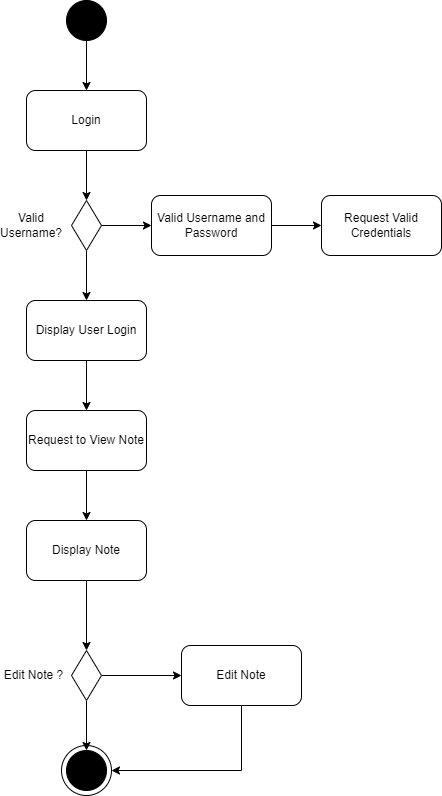

The diagram above was exported from draw.io. Its source (the exported page's mxGraphModel, read from the mxfile embedded in the PNG):
<mxGraphModel dx="1422" dy="762" grid="1" gridSize="10" guides="1" tooltips="1" connect="1" arrows="1" fold="1" page="1" pageScale="1" pageWidth="850" pageHeight="1100" math="0" shadow="0">
  <root>
    <mxCell id="0" />
    <mxCell id="1" parent="0" />
    <mxCell id="-QUSaPkVuoeiuqp4x1cg-14" value="" style="ellipse;whiteSpace=wrap;html=1;aspect=fixed;fillColor=#FFFFFF;" vertex="1" parent="1">
      <mxGeometry x="400" y="885" width="50" height="50" as="geometry" />
    </mxCell>
    <mxCell id="-QUSaPkVuoeiuqp4x1cg-1" value="" style="ellipse;whiteSpace=wrap;html=1;aspect=fixed;fillColor=#000000;" vertex="1" parent="1">
      <mxGeometry x="405" y="140" width="40" height="40" as="geometry" />
    </mxCell>
    <mxCell id="-QUSaPkVuoeiuqp4x1cg-2" value="Login" style="rounded=1;whiteSpace=wrap;html=1;fillColor=#FFFFFF;" vertex="1" parent="1">
      <mxGeometry x="365" y="230" width="120" height="60" as="geometry" />
    </mxCell>
    <mxCell id="-QUSaPkVuoeiuqp4x1cg-17" style="edgeStyle=orthogonalEdgeStyle;rounded=0;orthogonalLoop=1;jettySize=auto;html=1;" edge="1" parent="1" source="-QUSaPkVuoeiuqp4x1cg-3" target="-QUSaPkVuoeiuqp4x1cg-8">
      <mxGeometry relative="1" as="geometry" />
    </mxCell>
    <mxCell id="-QUSaPkVuoeiuqp4x1cg-3" value="" style="rhombus;whiteSpace=wrap;html=1;fillColor=#FFFFFF;" vertex="1" parent="1">
      <mxGeometry x="410" y="340" width="30" height="50" as="geometry" />
    </mxCell>
    <mxCell id="-QUSaPkVuoeiuqp4x1cg-4" value="" style="endArrow=classic;html=1;rounded=0;exitX=1;exitY=0.5;exitDx=0;exitDy=0;" edge="1" parent="1" source="-QUSaPkVuoeiuqp4x1cg-3" target="-QUSaPkVuoeiuqp4x1cg-5">
      <mxGeometry width="50" height="50" relative="1" as="geometry">
        <mxPoint x="400" y="420" as="sourcePoint" />
        <mxPoint x="500" y="365" as="targetPoint" />
      </mxGeometry>
    </mxCell>
    <mxCell id="-QUSaPkVuoeiuqp4x1cg-5" value="Valid Username and Password" style="rounded=1;whiteSpace=wrap;html=1;fillColor=#FFFFFF;" vertex="1" parent="1">
      <mxGeometry x="490" y="335" width="120" height="60" as="geometry" />
    </mxCell>
    <mxCell id="-QUSaPkVuoeiuqp4x1cg-6" value="" style="endArrow=classic;html=1;rounded=0;exitX=1;exitY=0.5;exitDx=0;exitDy=0;" edge="1" parent="1" source="-QUSaPkVuoeiuqp4x1cg-5" target="-QUSaPkVuoeiuqp4x1cg-7">
      <mxGeometry width="50" height="50" relative="1" as="geometry">
        <mxPoint x="400" y="420" as="sourcePoint" />
        <mxPoint x="650" y="365" as="targetPoint" />
      </mxGeometry>
    </mxCell>
    <mxCell id="-QUSaPkVuoeiuqp4x1cg-7" value="Request Valid Credentials" style="rounded=1;whiteSpace=wrap;html=1;fillColor=#FFFFFF;" vertex="1" parent="1">
      <mxGeometry x="660" y="335" width="120" height="60" as="geometry" />
    </mxCell>
    <mxCell id="-QUSaPkVuoeiuqp4x1cg-18" style="edgeStyle=orthogonalEdgeStyle;rounded=0;orthogonalLoop=1;jettySize=auto;html=1;entryX=0.5;entryY=0;entryDx=0;entryDy=0;" edge="1" parent="1" source="-QUSaPkVuoeiuqp4x1cg-8" target="-QUSaPkVuoeiuqp4x1cg-9">
      <mxGeometry relative="1" as="geometry" />
    </mxCell>
    <mxCell id="-QUSaPkVuoeiuqp4x1cg-8" value="Display User Login" style="rounded=1;whiteSpace=wrap;html=1;fillColor=#FFFFFF;" vertex="1" parent="1">
      <mxGeometry x="365" y="440" width="120" height="60" as="geometry" />
    </mxCell>
    <mxCell id="-QUSaPkVuoeiuqp4x1cg-19" style="edgeStyle=orthogonalEdgeStyle;rounded=0;orthogonalLoop=1;jettySize=auto;html=1;entryX=0.5;entryY=0;entryDx=0;entryDy=0;" edge="1" parent="1" source="-QUSaPkVuoeiuqp4x1cg-9" target="-QUSaPkVuoeiuqp4x1cg-10">
      <mxGeometry relative="1" as="geometry" />
    </mxCell>
    <mxCell id="-QUSaPkVuoeiuqp4x1cg-9" value="Request to View Note" style="rounded=1;whiteSpace=wrap;html=1;fillColor=#FFFFFF;" vertex="1" parent="1">
      <mxGeometry x="365" y="550" width="120" height="60" as="geometry" />
    </mxCell>
    <mxCell id="-QUSaPkVuoeiuqp4x1cg-20" style="edgeStyle=orthogonalEdgeStyle;rounded=0;orthogonalLoop=1;jettySize=auto;html=1;entryX=0.5;entryY=0;entryDx=0;entryDy=0;" edge="1" parent="1" source="-QUSaPkVuoeiuqp4x1cg-10" target="-QUSaPkVuoeiuqp4x1cg-11">
      <mxGeometry relative="1" as="geometry" />
    </mxCell>
    <mxCell id="-QUSaPkVuoeiuqp4x1cg-10" value="Display Note" style="rounded=1;whiteSpace=wrap;html=1;fillColor=#FFFFFF;" vertex="1" parent="1">
      <mxGeometry x="365" y="660" width="120" height="60" as="geometry" />
    </mxCell>
    <mxCell id="-QUSaPkVuoeiuqp4x1cg-21" style="edgeStyle=orthogonalEdgeStyle;rounded=0;orthogonalLoop=1;jettySize=auto;html=1;entryX=0;entryY=0.5;entryDx=0;entryDy=0;" edge="1" parent="1" source="-QUSaPkVuoeiuqp4x1cg-11" target="-QUSaPkVuoeiuqp4x1cg-12">
      <mxGeometry relative="1" as="geometry" />
    </mxCell>
    <mxCell id="-QUSaPkVuoeiuqp4x1cg-23" style="edgeStyle=orthogonalEdgeStyle;rounded=0;orthogonalLoop=1;jettySize=auto;html=1;entryX=0.5;entryY=0;entryDx=0;entryDy=0;" edge="1" parent="1" source="-QUSaPkVuoeiuqp4x1cg-11" target="-QUSaPkVuoeiuqp4x1cg-13">
      <mxGeometry relative="1" as="geometry" />
    </mxCell>
    <mxCell id="-QUSaPkVuoeiuqp4x1cg-11" value="" style="rhombus;whiteSpace=wrap;html=1;fillColor=#FFFFFF;" vertex="1" parent="1">
      <mxGeometry x="410" y="790" width="30" height="50" as="geometry" />
    </mxCell>
    <mxCell id="-QUSaPkVuoeiuqp4x1cg-22" style="edgeStyle=orthogonalEdgeStyle;rounded=0;orthogonalLoop=1;jettySize=auto;html=1;entryX=1;entryY=0.5;entryDx=0;entryDy=0;" edge="1" parent="1" source="-QUSaPkVuoeiuqp4x1cg-12" target="-QUSaPkVuoeiuqp4x1cg-14">
      <mxGeometry relative="1" as="geometry">
        <mxPoint x="580" y="930" as="targetPoint" />
        <Array as="points">
          <mxPoint x="580" y="910" />
        </Array>
      </mxGeometry>
    </mxCell>
    <mxCell id="-QUSaPkVuoeiuqp4x1cg-12" value="Edit Note" style="rounded=1;whiteSpace=wrap;html=1;fillColor=#FFFFFF;" vertex="1" parent="1">
      <mxGeometry x="520" y="785" width="120" height="60" as="geometry" />
    </mxCell>
    <mxCell id="-QUSaPkVuoeiuqp4x1cg-13" value="" style="ellipse;whiteSpace=wrap;html=1;aspect=fixed;fillColor=#000000;" vertex="1" parent="1">
      <mxGeometry x="405" y="890" width="40" height="40" as="geometry" />
    </mxCell>
    <mxCell id="-QUSaPkVuoeiuqp4x1cg-15" value="" style="endArrow=classic;html=1;rounded=0;exitX=0.5;exitY=1;exitDx=0;exitDy=0;entryX=0.5;entryY=0;entryDx=0;entryDy=0;entryPerimeter=0;" edge="1" parent="1" source="-QUSaPkVuoeiuqp4x1cg-1" target="-QUSaPkVuoeiuqp4x1cg-2">
      <mxGeometry width="50" height="50" relative="1" as="geometry">
        <mxPoint x="400" y="520" as="sourcePoint" />
        <mxPoint x="450" y="470" as="targetPoint" />
      </mxGeometry>
    </mxCell>
    <mxCell id="-QUSaPkVuoeiuqp4x1cg-16" value="" style="endArrow=classic;html=1;rounded=0;exitX=0.5;exitY=1;exitDx=0;exitDy=0;entryX=0.5;entryY=0;entryDx=0;entryDy=0;" edge="1" parent="1" source="-QUSaPkVuoeiuqp4x1cg-2" target="-QUSaPkVuoeiuqp4x1cg-3">
      <mxGeometry width="50" height="50" relative="1" as="geometry">
        <mxPoint x="400" y="520" as="sourcePoint" />
        <mxPoint x="450" y="470" as="targetPoint" />
      </mxGeometry>
    </mxCell>
    <mxCell id="-QUSaPkVuoeiuqp4x1cg-24" value="Edit Note ?" style="text;html=1;strokeColor=none;fillColor=none;align=center;verticalAlign=middle;whiteSpace=wrap;rounded=0;" vertex="1" parent="1">
      <mxGeometry x="340" y="800" width="65" height="30" as="geometry" />
    </mxCell>
    <mxCell id="-QUSaPkVuoeiuqp4x1cg-25" value="Valid Username?" style="text;html=1;strokeColor=none;fillColor=none;align=center;verticalAlign=middle;whiteSpace=wrap;rounded=0;" vertex="1" parent="1">
      <mxGeometry x="340" y="350" width="60" height="30" as="geometry" />
    </mxCell>
  </root>
</mxGraphModel>